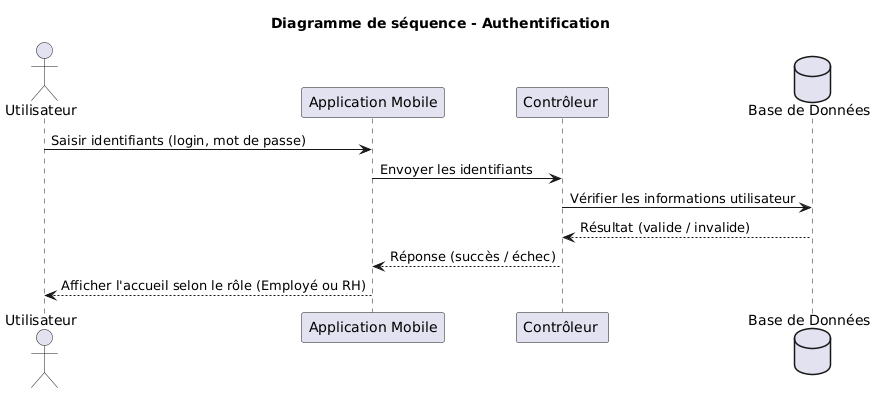

The diagram above was rendered by PlantUML. Its source (embedded in the PNG):
@startuml
title Diagramme de séquence - Authentification

actor Utilisateur
participant "Application Mobile" as App
participant "Contrôleur " as Ctrl
database "Base de Données" as DB

Utilisateur -> App : Saisir identifiants (login, mot de passe)
App -> Ctrl : Envoyer les identifiants
Ctrl -> DB : Vérifier les informations utilisateur
DB --> Ctrl : Résultat (valide / invalide)
Ctrl --> App : Réponse (succès / échec)
App --> Utilisateur : Afficher l'accueil selon le rôle (Employé ou RH)
@enduml